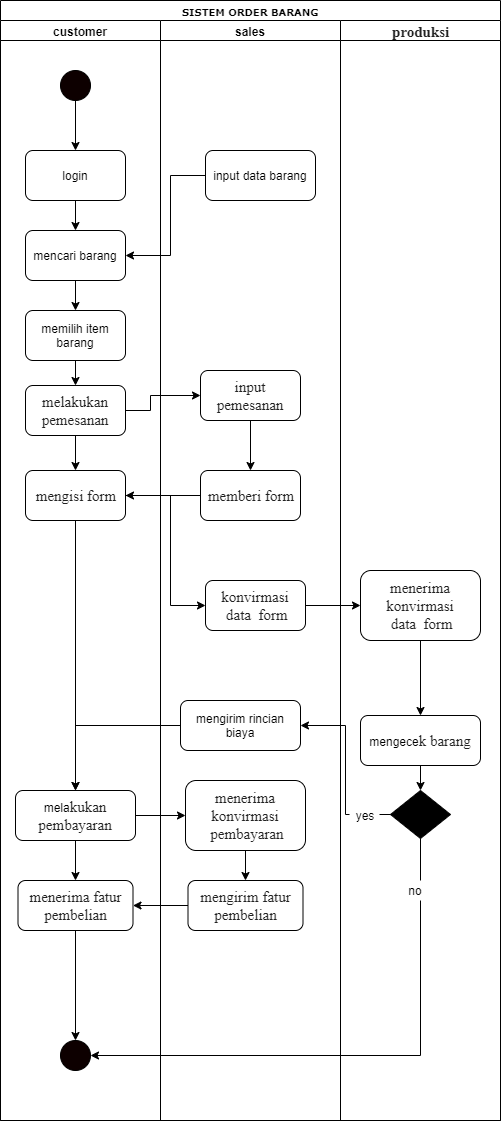

The diagram above was exported from draw.io. Its source (the exported page's mxGraphModel, read from the mxfile embedded in the PNG):
<mxGraphModel dx="868" dy="482" grid="1" gridSize="10" guides="1" tooltips="1" connect="1" arrows="1" fold="1" page="1" pageScale="1" pageWidth="1100" pageHeight="850" background="#ffffff" math="0" shadow="0">
  <root>
    <mxCell id="0" />
    <mxCell id="1" parent="0" />
    <mxCell id="77e6c97f196da883-1" value="&lt;font style=&quot;font-size: 10px&quot;&gt;SISTEM ORDER BARANG&lt;/font&gt;" style="swimlane;html=1;childLayout=stackLayout;startSize=20;rounded=0;shadow=0;labelBackgroundColor=none;strokeWidth=1;fontFamily=Verdana;fontSize=8;align=center;" parent="1" vertex="1">
      <mxGeometry x="440" y="140" width="500" height="1120" as="geometry" />
    </mxCell>
    <mxCell id="77e6c97f196da883-2" value="customer" style="swimlane;html=1;startSize=20;" parent="77e6c97f196da883-1" vertex="1">
      <mxGeometry y="20" width="160" height="1100" as="geometry" />
    </mxCell>
    <mxCell id="dqozvR0aBGRuXanwcu3v-51" value="" style="edgeStyle=orthogonalEdgeStyle;rounded=0;orthogonalLoop=1;jettySize=auto;html=1;" edge="1" parent="77e6c97f196da883-2" source="dqozvR0aBGRuXanwcu3v-3" target="dqozvR0aBGRuXanwcu3v-6">
      <mxGeometry relative="1" as="geometry" />
    </mxCell>
    <mxCell id="dqozvR0aBGRuXanwcu3v-3" value="" style="ellipse;whiteSpace=wrap;html=1;aspect=fixed;fillColor=#0D0000;" vertex="1" parent="77e6c97f196da883-2">
      <mxGeometry x="60" y="50" width="30" height="30" as="geometry" />
    </mxCell>
    <mxCell id="dqozvR0aBGRuXanwcu3v-52" value="" style="edgeStyle=orthogonalEdgeStyle;rounded=0;orthogonalLoop=1;jettySize=auto;html=1;" edge="1" parent="77e6c97f196da883-2" source="dqozvR0aBGRuXanwcu3v-6" target="dqozvR0aBGRuXanwcu3v-8">
      <mxGeometry relative="1" as="geometry" />
    </mxCell>
    <mxCell id="dqozvR0aBGRuXanwcu3v-6" value="login" style="rounded=1;whiteSpace=wrap;html=1;fillColor=#FFFFFF;" vertex="1" parent="77e6c97f196da883-2">
      <mxGeometry x="25" y="130" width="100" height="50" as="geometry" />
    </mxCell>
    <mxCell id="dqozvR0aBGRuXanwcu3v-53" value="" style="edgeStyle=orthogonalEdgeStyle;rounded=0;orthogonalLoop=1;jettySize=auto;html=1;" edge="1" parent="77e6c97f196da883-2" source="dqozvR0aBGRuXanwcu3v-8" target="dqozvR0aBGRuXanwcu3v-12">
      <mxGeometry relative="1" as="geometry" />
    </mxCell>
    <mxCell id="dqozvR0aBGRuXanwcu3v-8" value="mencari barang" style="rounded=1;whiteSpace=wrap;html=1;fillColor=#FFFFFF;" vertex="1" parent="77e6c97f196da883-2">
      <mxGeometry x="25" y="210" width="100" height="50" as="geometry" />
    </mxCell>
    <mxCell id="dqozvR0aBGRuXanwcu3v-12" value="memilih item barang" style="rounded=1;whiteSpace=wrap;html=1;fillColor=#FFFFFF;" vertex="1" parent="77e6c97f196da883-2">
      <mxGeometry x="25" y="290" width="100" height="50" as="geometry" />
    </mxCell>
    <mxCell id="dqozvR0aBGRuXanwcu3v-61" value="" style="edgeStyle=orthogonalEdgeStyle;rounded=0;orthogonalLoop=1;jettySize=auto;html=1;" edge="1" parent="77e6c97f196da883-2" source="dqozvR0aBGRuXanwcu3v-13" target="dqozvR0aBGRuXanwcu3v-24">
      <mxGeometry relative="1" as="geometry" />
    </mxCell>
    <mxCell id="dqozvR0aBGRuXanwcu3v-13" value="&lt;span style=&quot;color: rgb(34 , 34 , 34) ; font-family: &amp;#34;times new roman&amp;#34; ; font-size: 15px ; text-align: left ; white-space: normal ; background-color: rgb(255 , 255 , 255)&quot;&gt;melaku&lt;/span&gt;&lt;span style=&quot;color: rgb(34 , 34 , 34) ; font-family: &amp;#34;times new roman&amp;#34; ; font-size: 15px ; text-align: left ; background-color: rgb(255 , 255 , 255)&quot;&gt;kan pemesanan&lt;/span&gt;" style="rounded=1;whiteSpace=wrap;html=1;fillColor=#FFFFFF;" vertex="1" parent="77e6c97f196da883-2">
      <mxGeometry x="25" y="365" width="100" height="50" as="geometry" />
    </mxCell>
    <mxCell id="dqozvR0aBGRuXanwcu3v-63" value="" style="edgeStyle=orthogonalEdgeStyle;rounded=0;orthogonalLoop=1;jettySize=auto;html=1;entryX=0.5;entryY=0;entryDx=0;entryDy=0;" edge="1" parent="77e6c97f196da883-2" source="dqozvR0aBGRuXanwcu3v-24" target="dqozvR0aBGRuXanwcu3v-42">
      <mxGeometry relative="1" as="geometry">
        <mxPoint x="75" y="580" as="targetPoint" />
      </mxGeometry>
    </mxCell>
    <mxCell id="dqozvR0aBGRuXanwcu3v-24" value="&lt;div style=&quot;text-align: left&quot;&gt;&lt;font color=&quot;#222222&quot; face=&quot;times new roman&quot;&gt;&lt;span style=&quot;font-size: 15px ; background-color: rgb(255 , 255 , 255)&quot;&gt;mengisi form&lt;/span&gt;&lt;/font&gt;&lt;/div&gt;" style="rounded=1;whiteSpace=wrap;html=1;fillColor=#FFFFFF;" vertex="1" parent="77e6c97f196da883-2">
      <mxGeometry x="25" y="450" width="100" height="50" as="geometry" />
    </mxCell>
    <mxCell id="dqozvR0aBGRuXanwcu3v-97" value="" style="edgeStyle=orthogonalEdgeStyle;rounded=0;orthogonalLoop=1;jettySize=auto;html=1;fontColor=#000000;" edge="1" parent="77e6c97f196da883-2" source="dqozvR0aBGRuXanwcu3v-42" target="dqozvR0aBGRuXanwcu3v-46">
      <mxGeometry relative="1" as="geometry" />
    </mxCell>
    <mxCell id="dqozvR0aBGRuXanwcu3v-42" value="mela&lt;span style=&quot;color: rgb(34 , 34 , 34) ; font-family: &amp;#34;times new roman&amp;#34; ; font-size: 15px ; text-align: left ; background-color: rgb(255 , 255 , 255)&quot;&gt;ku&lt;/span&gt;&lt;span style=&quot;color: rgb(34 , 34 , 34) ; font-family: &amp;#34;times new roman&amp;#34; ; font-size: 15px ; text-align: left ; background-color: rgb(255 , 255 , 255)&quot;&gt;kan pembayaran&lt;/span&gt;" style="rounded=1;whiteSpace=wrap;html=1;fillColor=#FFFFFF;" vertex="1" parent="77e6c97f196da883-2">
      <mxGeometry x="15" y="770" width="120" height="50" as="geometry" />
    </mxCell>
    <mxCell id="dqozvR0aBGRuXanwcu3v-65" value="" style="edgeStyle=orthogonalEdgeStyle;rounded=0;orthogonalLoop=1;jettySize=auto;html=1;" edge="1" parent="77e6c97f196da883-2" source="dqozvR0aBGRuXanwcu3v-46" target="dqozvR0aBGRuXanwcu3v-50">
      <mxGeometry relative="1" as="geometry" />
    </mxCell>
    <mxCell id="dqozvR0aBGRuXanwcu3v-46" value="&lt;div&gt;&lt;font color=&quot;#222222&quot; face=&quot;times new roman&quot;&gt;&lt;span style=&quot;font-size: 15px ; background-color: rgb(255 , 255 , 255)&quot;&gt;menerima fatur pembelian&lt;/span&gt;&lt;/font&gt;&lt;/div&gt;" style="rounded=1;whiteSpace=wrap;html=1;fillColor=#FFFFFF;align=center;" vertex="1" parent="77e6c97f196da883-2">
      <mxGeometry x="17.5" y="860" width="115" height="50" as="geometry" />
    </mxCell>
    <mxCell id="dqozvR0aBGRuXanwcu3v-60" value="" style="endArrow=classic;html=1;entryX=0.5;entryY=0;entryDx=0;entryDy=0;" edge="1" parent="77e6c97f196da883-2" target="dqozvR0aBGRuXanwcu3v-13">
      <mxGeometry width="50" height="50" relative="1" as="geometry">
        <mxPoint x="75" y="340" as="sourcePoint" />
        <mxPoint x="100" y="310" as="targetPoint" />
      </mxGeometry>
    </mxCell>
    <mxCell id="dqozvR0aBGRuXanwcu3v-50" value="" style="ellipse;whiteSpace=wrap;html=1;aspect=fixed;fillColor=#0D0000;" vertex="1" parent="77e6c97f196da883-2">
      <mxGeometry x="60" y="1020" width="30" height="30" as="geometry" />
    </mxCell>
    <mxCell id="77e6c97f196da883-3" value="sales" style="swimlane;html=1;startSize=20;" parent="77e6c97f196da883-1" vertex="1">
      <mxGeometry x="160" y="20" width="180" height="1100" as="geometry" />
    </mxCell>
    <mxCell id="dqozvR0aBGRuXanwcu3v-7" value="input data barang" style="rounded=1;whiteSpace=wrap;html=1;fillColor=#FFFFFF;" vertex="1" parent="77e6c97f196da883-3">
      <mxGeometry x="45" y="130" width="110" height="50" as="geometry" />
    </mxCell>
    <mxCell id="dqozvR0aBGRuXanwcu3v-70" value="" style="edgeStyle=orthogonalEdgeStyle;rounded=0;orthogonalLoop=1;jettySize=auto;html=1;entryX=0.5;entryY=0;entryDx=0;entryDy=0;" edge="1" parent="77e6c97f196da883-3" source="dqozvR0aBGRuXanwcu3v-18" target="dqozvR0aBGRuXanwcu3v-20">
      <mxGeometry relative="1" as="geometry">
        <mxPoint x="95" y="420" as="targetPoint" />
      </mxGeometry>
    </mxCell>
    <mxCell id="dqozvR0aBGRuXanwcu3v-18" value="&lt;span style=&quot;color: rgb(34 , 34 , 34) ; font-family: &amp;#34;times new roman&amp;#34; ; font-size: 15px ; text-align: left ; background-color: rgb(255 , 255 , 255)&quot;&gt;input pemesanan&lt;/span&gt;" style="rounded=1;whiteSpace=wrap;html=1;fillColor=#FFFFFF;" vertex="1" parent="77e6c97f196da883-3">
      <mxGeometry x="40" y="350" width="100" height="50" as="geometry" />
    </mxCell>
    <mxCell id="dqozvR0aBGRuXanwcu3v-20" value="&lt;div style=&quot;text-align: left&quot;&gt;&lt;font color=&quot;#222222&quot; face=&quot;times new roman&quot;&gt;&lt;span style=&quot;font-size: 15px ; background-color: rgb(255 , 255 , 255)&quot;&gt;memberi form&lt;/span&gt;&lt;/font&gt;&lt;/div&gt;" style="rounded=1;whiteSpace=wrap;html=1;fillColor=#FFFFFF;" vertex="1" parent="77e6c97f196da883-3">
      <mxGeometry x="40" y="450" width="100" height="50" as="geometry" />
    </mxCell>
    <mxCell id="dqozvR0aBGRuXanwcu3v-30" value="&lt;span style=&quot;color: rgb(34 , 34 , 34) ; font-family: &amp;#34;times new roman&amp;#34; ; font-size: 15px ; text-align: left ; background-color: rgb(255 , 255 , 255)&quot;&gt;konvirmasi&lt;/span&gt;&lt;div&gt;&lt;font color=&quot;#222222&quot; face=&quot;times new roman&quot;&gt;&lt;span style=&quot;font-size: 15px ; background-color: rgb(255 , 255 , 255)&quot;&gt;&amp;nbsp;data&amp;nbsp; form&lt;/span&gt;&lt;/font&gt;&lt;/div&gt;" style="rounded=1;whiteSpace=wrap;html=1;fillColor=#FFFFFF;align=center;" vertex="1" parent="77e6c97f196da883-3">
      <mxGeometry x="45" y="560" width="100" height="50" as="geometry" />
    </mxCell>
    <mxCell id="dqozvR0aBGRuXanwcu3v-34" value="mengirim rincian biaya" style="rounded=1;whiteSpace=wrap;html=1;fillColor=#FFFFFF;" vertex="1" parent="77e6c97f196da883-3">
      <mxGeometry x="20" y="680" width="120" height="50" as="geometry" />
    </mxCell>
    <mxCell id="dqozvR0aBGRuXanwcu3v-96" value="" style="edgeStyle=orthogonalEdgeStyle;rounded=0;orthogonalLoop=1;jettySize=auto;html=1;fontColor=#000000;" edge="1" parent="77e6c97f196da883-3" source="dqozvR0aBGRuXanwcu3v-43" target="dqozvR0aBGRuXanwcu3v-44">
      <mxGeometry relative="1" as="geometry" />
    </mxCell>
    <mxCell id="dqozvR0aBGRuXanwcu3v-43" value="&lt;span style=&quot;color: rgb(34 , 34 , 34) ; font-family: &amp;#34;times new roman&amp;#34; ; font-size: 15px ; text-align: left ; background-color: rgb(255 , 255 , 255)&quot;&gt;menerima konvirmasi&lt;/span&gt;&lt;div&gt;&lt;font color=&quot;#222222&quot; face=&quot;times new roman&quot;&gt;&lt;span style=&quot;font-size: 15px ; background-color: rgb(255 , 255 , 255)&quot;&gt;&amp;nbsp;pembayaran&lt;/span&gt;&lt;/font&gt;&lt;/div&gt;" style="rounded=1;whiteSpace=wrap;html=1;fillColor=#FFFFFF;align=center;" vertex="1" parent="77e6c97f196da883-3">
      <mxGeometry x="25" y="760" width="120" height="70" as="geometry" />
    </mxCell>
    <mxCell id="dqozvR0aBGRuXanwcu3v-44" value="&lt;div style=&quot;&quot;&gt;&lt;font color=&quot;#222222&quot; face=&quot;times new roman&quot;&gt;&lt;span style=&quot;font-size: 15px ; background-color: rgb(255 , 255 , 255)&quot;&gt;mengirim fatur pembelian&lt;/span&gt;&lt;/font&gt;&lt;/div&gt;" style="rounded=1;whiteSpace=wrap;html=1;fillColor=#FFFFFF;align=center;" vertex="1" parent="77e6c97f196da883-3">
      <mxGeometry x="27.5" y="860" width="115" height="50" as="geometry" />
    </mxCell>
    <mxCell id="dqozvR0aBGRuXanwcu3v-66" value="" style="edgeStyle=orthogonalEdgeStyle;rounded=0;orthogonalLoop=1;jettySize=auto;html=1;entryX=1;entryY=0.5;entryDx=0;entryDy=0;" edge="1" parent="77e6c97f196da883-1" source="dqozvR0aBGRuXanwcu3v-7" target="dqozvR0aBGRuXanwcu3v-8">
      <mxGeometry relative="1" as="geometry">
        <mxPoint x="150" y="210" as="targetPoint" />
        <Array as="points">
          <mxPoint x="170" y="175" />
          <mxPoint x="170" y="255" />
        </Array>
      </mxGeometry>
    </mxCell>
    <mxCell id="dqozvR0aBGRuXanwcu3v-72" style="edgeStyle=orthogonalEdgeStyle;rounded=0;orthogonalLoop=1;jettySize=auto;html=1;entryX=0;entryY=0.5;entryDx=0;entryDy=0;" edge="1" parent="77e6c97f196da883-1" source="dqozvR0aBGRuXanwcu3v-13" target="dqozvR0aBGRuXanwcu3v-18">
      <mxGeometry relative="1" as="geometry">
        <Array as="points">
          <mxPoint x="150" y="410" />
          <mxPoint x="150" y="395" />
        </Array>
      </mxGeometry>
    </mxCell>
    <mxCell id="dqozvR0aBGRuXanwcu3v-73" style="edgeStyle=orthogonalEdgeStyle;rounded=0;orthogonalLoop=1;jettySize=auto;html=1;entryX=1;entryY=0.5;entryDx=0;entryDy=0;" edge="1" parent="77e6c97f196da883-1" source="dqozvR0aBGRuXanwcu3v-20" target="dqozvR0aBGRuXanwcu3v-24">
      <mxGeometry relative="1" as="geometry" />
    </mxCell>
    <mxCell id="dqozvR0aBGRuXanwcu3v-74" style="edgeStyle=orthogonalEdgeStyle;rounded=0;orthogonalLoop=1;jettySize=auto;html=1;entryX=0;entryY=0.5;entryDx=0;entryDy=0;" edge="1" parent="77e6c97f196da883-1" source="dqozvR0aBGRuXanwcu3v-24" target="dqozvR0aBGRuXanwcu3v-30">
      <mxGeometry relative="1" as="geometry">
        <Array as="points">
          <mxPoint x="170" y="495" />
          <mxPoint x="170" y="605" />
        </Array>
      </mxGeometry>
    </mxCell>
    <mxCell id="dqozvR0aBGRuXanwcu3v-75" value="" style="edgeStyle=orthogonalEdgeStyle;rounded=0;orthogonalLoop=1;jettySize=auto;html=1;" edge="1" parent="77e6c97f196da883-1" source="dqozvR0aBGRuXanwcu3v-30" target="dqozvR0aBGRuXanwcu3v-31">
      <mxGeometry relative="1" as="geometry" />
    </mxCell>
    <mxCell id="dqozvR0aBGRuXanwcu3v-92" value="" style="edgeStyle=orthogonalEdgeStyle;rounded=0;orthogonalLoop=1;jettySize=auto;html=1;fontColor=#000000;" edge="1" parent="77e6c97f196da883-1" source="dqozvR0aBGRuXanwcu3v-34" target="dqozvR0aBGRuXanwcu3v-42">
      <mxGeometry relative="1" as="geometry" />
    </mxCell>
    <mxCell id="dqozvR0aBGRuXanwcu3v-94" value="" style="edgeStyle=orthogonalEdgeStyle;rounded=0;orthogonalLoop=1;jettySize=auto;html=1;fontColor=#000000;" edge="1" parent="77e6c97f196da883-1" source="dqozvR0aBGRuXanwcu3v-42" target="dqozvR0aBGRuXanwcu3v-43">
      <mxGeometry relative="1" as="geometry" />
    </mxCell>
    <mxCell id="dqozvR0aBGRuXanwcu3v-95" style="edgeStyle=orthogonalEdgeStyle;rounded=0;orthogonalLoop=1;jettySize=auto;html=1;entryX=1;entryY=0.5;entryDx=0;entryDy=0;fontColor=#000000;" edge="1" parent="77e6c97f196da883-1" source="dqozvR0aBGRuXanwcu3v-83" target="dqozvR0aBGRuXanwcu3v-34">
      <mxGeometry relative="1" as="geometry" />
    </mxCell>
    <mxCell id="dqozvR0aBGRuXanwcu3v-98" value="" style="edgeStyle=orthogonalEdgeStyle;rounded=0;orthogonalLoop=1;jettySize=auto;html=1;fontColor=#000000;" edge="1" parent="77e6c97f196da883-1" source="dqozvR0aBGRuXanwcu3v-44" target="dqozvR0aBGRuXanwcu3v-46">
      <mxGeometry relative="1" as="geometry" />
    </mxCell>
    <mxCell id="dqozvR0aBGRuXanwcu3v-102" style="edgeStyle=orthogonalEdgeStyle;rounded=0;orthogonalLoop=1;jettySize=auto;html=1;entryX=1;entryY=0.5;entryDx=0;entryDy=0;fontColor=#000000;" edge="1" parent="77e6c97f196da883-1" source="dqozvR0aBGRuXanwcu3v-83" target="dqozvR0aBGRuXanwcu3v-50">
      <mxGeometry relative="1" as="geometry">
        <Array as="points">
          <mxPoint x="420" y="1055" />
        </Array>
      </mxGeometry>
    </mxCell>
    <mxCell id="77e6c97f196da883-4" value="&lt;span style=&quot;color: rgb(34 , 34 , 34) ; text-align: left ; white-space: normal ; background-color: rgb(255 , 255 , 255)&quot;&gt;&lt;font style=&quot;font-size: 15px&quot; face=&quot;Times New Roman&quot;&gt;produksi&lt;/font&gt;&lt;/span&gt;" style="swimlane;html=1;startSize=20;" parent="77e6c97f196da883-1" vertex="1">
      <mxGeometry x="340" y="20" width="160" height="1100" as="geometry" />
    </mxCell>
    <mxCell id="dqozvR0aBGRuXanwcu3v-76" value="" style="edgeStyle=orthogonalEdgeStyle;rounded=0;orthogonalLoop=1;jettySize=auto;html=1;" edge="1" parent="77e6c97f196da883-4" source="dqozvR0aBGRuXanwcu3v-31" target="dqozvR0aBGRuXanwcu3v-33">
      <mxGeometry relative="1" as="geometry" />
    </mxCell>
    <mxCell id="dqozvR0aBGRuXanwcu3v-31" value="&lt;span style=&quot;color: rgb(34 , 34 , 34) ; font-family: &amp;#34;times new roman&amp;#34; ; font-size: 15px ; text-align: left ; background-color: rgb(255 , 255 , 255)&quot;&gt;menerima konvirmasi&lt;/span&gt;&lt;div&gt;&lt;font color=&quot;#222222&quot; face=&quot;times new roman&quot;&gt;&lt;span style=&quot;font-size: 15px ; background-color: rgb(255 , 255 , 255)&quot;&gt;&amp;nbsp;data&amp;nbsp; form&lt;/span&gt;&lt;/font&gt;&lt;/div&gt;" style="rounded=1;whiteSpace=wrap;html=1;fillColor=#FFFFFF;align=center;" vertex="1" parent="77e6c97f196da883-4">
      <mxGeometry x="20" y="550" width="120" height="70" as="geometry" />
    </mxCell>
    <mxCell id="dqozvR0aBGRuXanwcu3v-32" style="edgeStyle=orthogonalEdgeStyle;rounded=0;orthogonalLoop=1;jettySize=auto;html=1;exitX=0.5;exitY=1;exitDx=0;exitDy=0;" edge="1" parent="77e6c97f196da883-4" source="dqozvR0aBGRuXanwcu3v-31" target="dqozvR0aBGRuXanwcu3v-31">
      <mxGeometry relative="1" as="geometry" />
    </mxCell>
    <mxCell id="dqozvR0aBGRuXanwcu3v-85" value="" style="edgeStyle=orthogonalEdgeStyle;rounded=0;orthogonalLoop=1;jettySize=auto;html=1;fontColor=#000000;entryX=0.5;entryY=0;entryDx=0;entryDy=0;" edge="1" parent="77e6c97f196da883-4" source="dqozvR0aBGRuXanwcu3v-33" target="dqozvR0aBGRuXanwcu3v-83">
      <mxGeometry relative="1" as="geometry">
        <mxPoint x="80" y="825" as="targetPoint" />
      </mxGeometry>
    </mxCell>
    <mxCell id="dqozvR0aBGRuXanwcu3v-33" value="mengece&lt;span style=&quot;color: rgb(34 , 34 , 34) ; font-family: &amp;#34;times new roman&amp;#34; ; font-size: 15px ; text-align: left ; background-color: rgb(255 , 255 , 255)&quot;&gt;k barang&lt;/span&gt;" style="rounded=1;whiteSpace=wrap;html=1;fillColor=#FFFFFF;" vertex="1" parent="77e6c97f196da883-4">
      <mxGeometry x="20" y="695" width="120" height="50" as="geometry" />
    </mxCell>
    <mxCell id="dqozvR0aBGRuXanwcu3v-83" value="" style="rhombus;whiteSpace=wrap;html=1;fillColor=#000000;align=center;fontColor=#000000;" vertex="1" parent="77e6c97f196da883-4">
      <mxGeometry x="50" y="770" width="60" height="48" as="geometry" />
    </mxCell>
    <mxCell id="dqozvR0aBGRuXanwcu3v-104" value="no" style="rounded=0;whiteSpace=wrap;html=1;align=center;gradientColor=#FFFFFF;strokeColor=none;direction=south;" vertex="1" parent="77e6c97f196da883-4">
      <mxGeometry x="40" y="860" width="70" height="20" as="geometry" />
    </mxCell>
    <mxCell id="dqozvR0aBGRuXanwcu3v-105" value="yes" style="rounded=0;whiteSpace=wrap;html=1;align=center;gradientColor=#FFFFFF;strokeColor=none;direction=south;" vertex="1" parent="77e6c97f196da883-4">
      <mxGeometry x="9" y="785" width="30" height="20" as="geometry" />
    </mxCell>
  </root>
</mxGraphModel>